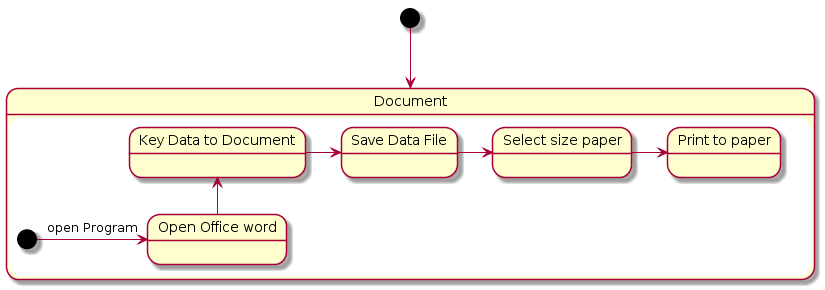

The diagram above was rendered by PlantUML. Its source (embedded in the PNG):
@startuml
state "Print Document" as Document
[*] --> Document
state Document{
state "Open Office word" as open
state "Key Data to Document" as key
state "Save Data File" as save
state "Select size paper" as select
state "Print to paper" as print
  [*] -> open : open Program
 open -u-> key
 key -r-> save
 save  -r-> select 
 select  -r-> print
 }
@enduml